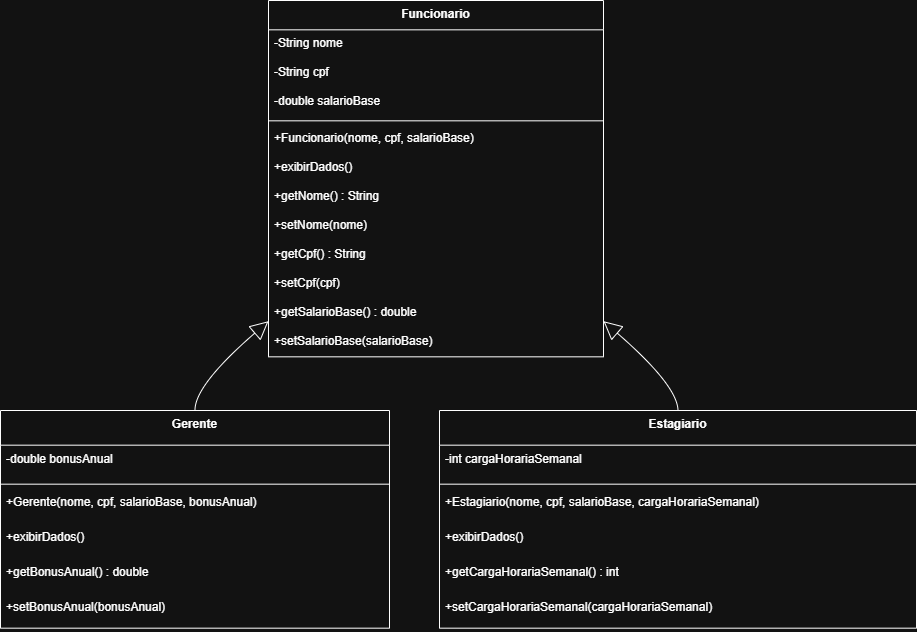

The diagram above was exported from draw.io. Its source (the exported page's mxGraphModel, read from the mxfile embedded in the PNG):
<mxGraphModel dx="1603" dy="914" grid="1" gridSize="10" guides="1" tooltips="1" connect="1" arrows="1" fold="1" page="1" pageScale="1" pageWidth="827" pageHeight="1169" math="0" shadow="0">
  <root>
    <mxCell id="0" />
    <mxCell id="1" parent="0" />
    <mxCell id="oMYW5hAXJBlPsJWm26-8-1" value="Funcionario" style="swimlane;fontStyle=1;align=center;verticalAlign=top;childLayout=stackLayout;horizontal=1;startSize=29.333333333333332;horizontalStack=0;resizeParent=1;resizeParentMax=0;resizeLast=0;collapsible=0;marginBottom=0;" vertex="1" parent="1">
      <mxGeometry x="288" y="20" width="335" height="356.3333333333333" as="geometry" />
    </mxCell>
    <mxCell id="oMYW5hAXJBlPsJWm26-8-2" value="-String nome" style="text;strokeColor=none;fillColor=none;align=left;verticalAlign=top;spacingLeft=4;spacingRight=4;overflow=hidden;rotatable=0;points=[[0,0.5],[1,0.5]];portConstraint=eastwest;" vertex="1" parent="oMYW5hAXJBlPsJWm26-8-1">
      <mxGeometry y="29.333333333333332" width="335" height="29" as="geometry" />
    </mxCell>
    <mxCell id="oMYW5hAXJBlPsJWm26-8-3" value="-String cpf" style="text;strokeColor=none;fillColor=none;align=left;verticalAlign=top;spacingLeft=4;spacingRight=4;overflow=hidden;rotatable=0;points=[[0,0.5],[1,0.5]];portConstraint=eastwest;" vertex="1" parent="oMYW5hAXJBlPsJWm26-8-1">
      <mxGeometry y="58.33333333333333" width="335" height="29" as="geometry" />
    </mxCell>
    <mxCell id="oMYW5hAXJBlPsJWm26-8-4" value="-double salarioBase" style="text;strokeColor=none;fillColor=none;align=left;verticalAlign=top;spacingLeft=4;spacingRight=4;overflow=hidden;rotatable=0;points=[[0,0.5],[1,0.5]];portConstraint=eastwest;" vertex="1" parent="oMYW5hAXJBlPsJWm26-8-1">
      <mxGeometry y="87.33333333333333" width="335" height="29" as="geometry" />
    </mxCell>
    <mxCell id="oMYW5hAXJBlPsJWm26-8-5" style="line;strokeWidth=1;fillColor=none;align=left;verticalAlign=middle;spacingTop=-1;spacingLeft=3;spacingRight=3;rotatable=0;labelPosition=right;points=[];portConstraint=eastwest;strokeColor=inherit;" vertex="1" parent="oMYW5hAXJBlPsJWm26-8-1">
      <mxGeometry y="116.33333333333333" width="335" height="8" as="geometry" />
    </mxCell>
    <mxCell id="oMYW5hAXJBlPsJWm26-8-6" value="+Funcionario(nome, cpf, salarioBase)" style="text;strokeColor=none;fillColor=none;align=left;verticalAlign=top;spacingLeft=4;spacingRight=4;overflow=hidden;rotatable=0;points=[[0,0.5],[1,0.5]];portConstraint=eastwest;" vertex="1" parent="oMYW5hAXJBlPsJWm26-8-1">
      <mxGeometry y="124.33333333333333" width="335" height="29" as="geometry" />
    </mxCell>
    <mxCell id="oMYW5hAXJBlPsJWm26-8-7" value="+exibirDados()" style="text;strokeColor=none;fillColor=none;align=left;verticalAlign=top;spacingLeft=4;spacingRight=4;overflow=hidden;rotatable=0;points=[[0,0.5],[1,0.5]];portConstraint=eastwest;" vertex="1" parent="oMYW5hAXJBlPsJWm26-8-1">
      <mxGeometry y="153.33333333333331" width="335" height="29" as="geometry" />
    </mxCell>
    <mxCell id="oMYW5hAXJBlPsJWm26-8-8" value="+getNome() : String" style="text;strokeColor=none;fillColor=none;align=left;verticalAlign=top;spacingLeft=4;spacingRight=4;overflow=hidden;rotatable=0;points=[[0,0.5],[1,0.5]];portConstraint=eastwest;" vertex="1" parent="oMYW5hAXJBlPsJWm26-8-1">
      <mxGeometry y="182.33333333333331" width="335" height="29" as="geometry" />
    </mxCell>
    <mxCell id="oMYW5hAXJBlPsJWm26-8-9" value="+setNome(nome)" style="text;strokeColor=none;fillColor=none;align=left;verticalAlign=top;spacingLeft=4;spacingRight=4;overflow=hidden;rotatable=0;points=[[0,0.5],[1,0.5]];portConstraint=eastwest;" vertex="1" parent="oMYW5hAXJBlPsJWm26-8-1">
      <mxGeometry y="211.33333333333331" width="335" height="29" as="geometry" />
    </mxCell>
    <mxCell id="oMYW5hAXJBlPsJWm26-8-10" value="+getCpf() : String" style="text;strokeColor=none;fillColor=none;align=left;verticalAlign=top;spacingLeft=4;spacingRight=4;overflow=hidden;rotatable=0;points=[[0,0.5],[1,0.5]];portConstraint=eastwest;" vertex="1" parent="oMYW5hAXJBlPsJWm26-8-1">
      <mxGeometry y="240.33333333333331" width="335" height="29" as="geometry" />
    </mxCell>
    <mxCell id="oMYW5hAXJBlPsJWm26-8-11" value="+setCpf(cpf)" style="text;strokeColor=none;fillColor=none;align=left;verticalAlign=top;spacingLeft=4;spacingRight=4;overflow=hidden;rotatable=0;points=[[0,0.5],[1,0.5]];portConstraint=eastwest;" vertex="1" parent="oMYW5hAXJBlPsJWm26-8-1">
      <mxGeometry y="269.3333333333333" width="335" height="29" as="geometry" />
    </mxCell>
    <mxCell id="oMYW5hAXJBlPsJWm26-8-12" value="+getSalarioBase() : double" style="text;strokeColor=none;fillColor=none;align=left;verticalAlign=top;spacingLeft=4;spacingRight=4;overflow=hidden;rotatable=0;points=[[0,0.5],[1,0.5]];portConstraint=eastwest;" vertex="1" parent="oMYW5hAXJBlPsJWm26-8-1">
      <mxGeometry y="298.3333333333333" width="335" height="29" as="geometry" />
    </mxCell>
    <mxCell id="oMYW5hAXJBlPsJWm26-8-13" value="+setSalarioBase(salarioBase)" style="text;strokeColor=none;fillColor=none;align=left;verticalAlign=top;spacingLeft=4;spacingRight=4;overflow=hidden;rotatable=0;points=[[0,0.5],[1,0.5]];portConstraint=eastwest;" vertex="1" parent="oMYW5hAXJBlPsJWm26-8-1">
      <mxGeometry y="327.3333333333333" width="335" height="29" as="geometry" />
    </mxCell>
    <mxCell id="oMYW5hAXJBlPsJWm26-8-14" value="Gerente" style="swimlane;fontStyle=1;align=center;verticalAlign=top;childLayout=stackLayout;horizontal=1;startSize=34.666666666666664;horizontalStack=0;resizeParent=1;resizeParentMax=0;resizeLast=0;collapsible=0;marginBottom=0;" vertex="1" parent="1">
      <mxGeometry x="20" y="430" width="389" height="217.66666666666666" as="geometry" />
    </mxCell>
    <mxCell id="oMYW5hAXJBlPsJWm26-8-15" value="-double bonusAnual" style="text;strokeColor=none;fillColor=none;align=left;verticalAlign=top;spacingLeft=4;spacingRight=4;overflow=hidden;rotatable=0;points=[[0,0.5],[1,0.5]];portConstraint=eastwest;" vertex="1" parent="oMYW5hAXJBlPsJWm26-8-14">
      <mxGeometry y="34.666666666666664" width="389" height="35" as="geometry" />
    </mxCell>
    <mxCell id="oMYW5hAXJBlPsJWm26-8-16" style="line;strokeWidth=1;fillColor=none;align=left;verticalAlign=middle;spacingTop=-1;spacingLeft=3;spacingRight=3;rotatable=0;labelPosition=right;points=[];portConstraint=eastwest;strokeColor=inherit;" vertex="1" parent="oMYW5hAXJBlPsJWm26-8-14">
      <mxGeometry y="69.66666666666666" width="389" height="8" as="geometry" />
    </mxCell>
    <mxCell id="oMYW5hAXJBlPsJWm26-8-17" value="+Gerente(nome, cpf, salarioBase, bonusAnual)" style="text;strokeColor=none;fillColor=none;align=left;verticalAlign=top;spacingLeft=4;spacingRight=4;overflow=hidden;rotatable=0;points=[[0,0.5],[1,0.5]];portConstraint=eastwest;" vertex="1" parent="oMYW5hAXJBlPsJWm26-8-14">
      <mxGeometry y="77.66666666666666" width="389" height="35" as="geometry" />
    </mxCell>
    <mxCell id="oMYW5hAXJBlPsJWm26-8-18" value="+exibirDados()" style="text;strokeColor=none;fillColor=none;align=left;verticalAlign=top;spacingLeft=4;spacingRight=4;overflow=hidden;rotatable=0;points=[[0,0.5],[1,0.5]];portConstraint=eastwest;" vertex="1" parent="oMYW5hAXJBlPsJWm26-8-14">
      <mxGeometry y="112.66666666666666" width="389" height="35" as="geometry" />
    </mxCell>
    <mxCell id="oMYW5hAXJBlPsJWm26-8-19" value="+getBonusAnual() : double" style="text;strokeColor=none;fillColor=none;align=left;verticalAlign=top;spacingLeft=4;spacingRight=4;overflow=hidden;rotatable=0;points=[[0,0.5],[1,0.5]];portConstraint=eastwest;" vertex="1" parent="oMYW5hAXJBlPsJWm26-8-14">
      <mxGeometry y="147.66666666666666" width="389" height="35" as="geometry" />
    </mxCell>
    <mxCell id="oMYW5hAXJBlPsJWm26-8-20" value="+setBonusAnual(bonusAnual)" style="text;strokeColor=none;fillColor=none;align=left;verticalAlign=top;spacingLeft=4;spacingRight=4;overflow=hidden;rotatable=0;points=[[0,0.5],[1,0.5]];portConstraint=eastwest;" vertex="1" parent="oMYW5hAXJBlPsJWm26-8-14">
      <mxGeometry y="182.66666666666666" width="389" height="35" as="geometry" />
    </mxCell>
    <mxCell id="oMYW5hAXJBlPsJWm26-8-21" value="Estagiario" style="swimlane;fontStyle=1;align=center;verticalAlign=top;childLayout=stackLayout;horizontal=1;startSize=34.666666666666664;horizontalStack=0;resizeParent=1;resizeParentMax=0;resizeLast=0;collapsible=0;marginBottom=0;" vertex="1" parent="1">
      <mxGeometry x="459" y="430" width="477" height="217.66666666666666" as="geometry" />
    </mxCell>
    <mxCell id="oMYW5hAXJBlPsJWm26-8-22" value="-int cargaHorariaSemanal" style="text;strokeColor=none;fillColor=none;align=left;verticalAlign=top;spacingLeft=4;spacingRight=4;overflow=hidden;rotatable=0;points=[[0,0.5],[1,0.5]];portConstraint=eastwest;" vertex="1" parent="oMYW5hAXJBlPsJWm26-8-21">
      <mxGeometry y="34.666666666666664" width="477" height="35" as="geometry" />
    </mxCell>
    <mxCell id="oMYW5hAXJBlPsJWm26-8-23" style="line;strokeWidth=1;fillColor=none;align=left;verticalAlign=middle;spacingTop=-1;spacingLeft=3;spacingRight=3;rotatable=0;labelPosition=right;points=[];portConstraint=eastwest;strokeColor=inherit;" vertex="1" parent="oMYW5hAXJBlPsJWm26-8-21">
      <mxGeometry y="69.66666666666666" width="477" height="8" as="geometry" />
    </mxCell>
    <mxCell id="oMYW5hAXJBlPsJWm26-8-24" value="+Estagiario(nome, cpf, salarioBase, cargaHorariaSemanal)" style="text;strokeColor=none;fillColor=none;align=left;verticalAlign=top;spacingLeft=4;spacingRight=4;overflow=hidden;rotatable=0;points=[[0,0.5],[1,0.5]];portConstraint=eastwest;" vertex="1" parent="oMYW5hAXJBlPsJWm26-8-21">
      <mxGeometry y="77.66666666666666" width="477" height="35" as="geometry" />
    </mxCell>
    <mxCell id="oMYW5hAXJBlPsJWm26-8-25" value="+exibirDados()" style="text;strokeColor=none;fillColor=none;align=left;verticalAlign=top;spacingLeft=4;spacingRight=4;overflow=hidden;rotatable=0;points=[[0,0.5],[1,0.5]];portConstraint=eastwest;" vertex="1" parent="oMYW5hAXJBlPsJWm26-8-21">
      <mxGeometry y="112.66666666666666" width="477" height="35" as="geometry" />
    </mxCell>
    <mxCell id="oMYW5hAXJBlPsJWm26-8-26" value="+getCargaHorariaSemanal() : int" style="text;strokeColor=none;fillColor=none;align=left;verticalAlign=top;spacingLeft=4;spacingRight=4;overflow=hidden;rotatable=0;points=[[0,0.5],[1,0.5]];portConstraint=eastwest;" vertex="1" parent="oMYW5hAXJBlPsJWm26-8-21">
      <mxGeometry y="147.66666666666666" width="477" height="35" as="geometry" />
    </mxCell>
    <mxCell id="oMYW5hAXJBlPsJWm26-8-27" value="+setCargaHorariaSemanal(cargaHorariaSemanal)" style="text;strokeColor=none;fillColor=none;align=left;verticalAlign=top;spacingLeft=4;spacingRight=4;overflow=hidden;rotatable=0;points=[[0,0.5],[1,0.5]];portConstraint=eastwest;" vertex="1" parent="oMYW5hAXJBlPsJWm26-8-21">
      <mxGeometry y="182.66666666666666" width="477" height="35" as="geometry" />
    </mxCell>
    <mxCell id="oMYW5hAXJBlPsJWm26-8-28" value="" style="curved=1;startArrow=block;startSize=16;startFill=0;endArrow=none;exitX=0;exitY=0.9;entryX=0.5;entryY=0;rounded=0;" edge="1" parent="1" source="oMYW5hAXJBlPsJWm26-8-1" target="oMYW5hAXJBlPsJWm26-8-14">
      <mxGeometry relative="1" as="geometry">
        <Array as="points">
          <mxPoint x="214" y="405" />
        </Array>
      </mxGeometry>
    </mxCell>
    <mxCell id="oMYW5hAXJBlPsJWm26-8-29" value="" style="curved=1;startArrow=block;startSize=16;startFill=0;endArrow=none;exitX=1;exitY=0.9;entryX=0.5;entryY=0;rounded=0;" edge="1" parent="1" source="oMYW5hAXJBlPsJWm26-8-1" target="oMYW5hAXJBlPsJWm26-8-21">
      <mxGeometry relative="1" as="geometry">
        <Array as="points">
          <mxPoint x="697" y="405" />
        </Array>
      </mxGeometry>
    </mxCell>
  </root>
</mxGraphModel>